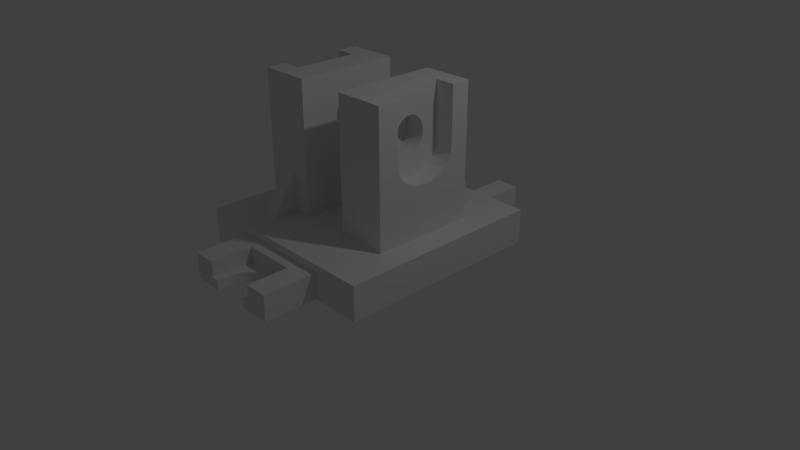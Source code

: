 # Source: 8.30.blend  (saved by Blender 2.79.0; exported with 4.5.12 LTS)
import bpy
from mathutils import Matrix  # noqa: F401  (used for matrix-valued properties, if any)

bpy.ops.wm.read_factory_settings(use_empty=True)
scene = bpy.context.scene
scene.name = 'Scene'

# ---- collections
col_collection_1 = bpy.data.collections.new('Collection 1'); scene.collection.children.link(col_collection_1)

# ---- materials (node trees are filled in below, after node groups)
mat_material = bpy.data.materials.new('Material')
mat_material.alpha_threshold = 0.0
mat_material.use_transparent_shadow = False
mat_material.roughness = 0.5
mat_material.line_color = (0.0, 0.0, 0.0, 1.0)

# ---- material node trees

# ---- world
world_world = bpy.data.worlds.new('World'); scene.world = world_world
world_world.color = (0.05088, 0.05088, 0.05088)
world_world.use_sun_shadow = False
world_world.sun_shadow_jitter_overblur = 0.0
world_world.cycles.sampling_method = 'MANUAL'

# ---- cameras
cam_camera = bpy.data.cameras.new('Camera')
cam_camera.clip_end = 100.0
cam_camera.lens = 35.0
cam_camera.sensor_width = 32.0
cam_camera.sensor_height = 18.0
cam_camera.ortho_scale = 7.314
cam_camera.dof.focus_distance = 0.0
cam_camera.dof.aperture_fstop = 128.0

# ---- lights
light_lamp = bpy.data.lights.new('Lamp', 'POINT')
light_lamp.transmission_factor = 0.0
light_lamp.cutoff_distance = 30.0
light_lamp.energy = 100.0
light_lamp.shadow_buffer_clip_start = 1.001
light_lamp.shadow_soft_size = 0.1
light_lamp.shadow_maximum_resolution = 0.006
light_lamp.use_absolute_resolution = True

# ---- meshes
me_cube = bpy.data.meshes.new('Cube')
me_cube.from_pydata([(-0.2681, 1.514, 3.576e-06), (-0.2681, 1.109, -0.4401), (-0.2681, 1.514, -0.4401), (-0.2681, 1.514, -0.25), (-0.2681, 1.109, 0.5), (0.2685, 1.109, -0.4401), (0.2685, 1.514, -0.4401), (0.25, 1.514, -0.4401), (0.1964, 1.514, -0.4401), (0.1964, 1.387, -0.4401), (0.1964, 1.387, -0.4401), (0.1964, 1.387, -0.4401), (0.196, 1.374, -0.4401), (0.1948, 1.36, -0.4401), (0.1928, 1.347, -0.4401), (0.1901, 1.333, -0.4401), (0.1865, 1.32, -0.4401), (0.1822, 1.308, -0.4401), (0.1772, 1.295, -0.4401), (0.1714, 1.283, -0.4401), (0.165, 1.272, -0.4401), (0.1579, 1.26, -0.4401), (0.1502, 1.25, -0.4401), (0.1418, 1.24, -0.4401), (0.1329, 1.231, -0.4401), (0.1235, 1.222, -0.4401), (0.1136, 1.214, -0.4401), (0.1032, 1.207, -0.4401), (0.09247, 1.2, -0.4401), (0.08136, 1.195, -0.4401), (0.06994, 1.19, -0.4401), (0.05827, 1.186, -0.4401), (0.0464, 1.183, -0.4401), (0.03436, 1.181, -0.4401), (0.02223, 1.179, -0.4401), (0.01004, 1.179, -0.4401), (0.006413, 1.179, -0.4401), (-0.005776, 1.179, -0.4401), (-0.01791, 1.181, -0.4401), (-0.02995, 1.183, -0.4401), (-0.04182, 1.186, -0.4401), (-0.05349, 1.19, -0.4401), (-0.06491, 1.195, -0.4401), (-0.07602, 1.2, -0.4401), (-0.08677, 1.207, -0.4401), (-0.09713, 1.214, -0.4401), (-0.107, 1.222, -0.4401), (-0.1165, 1.231, -0.4401), (-0.1254, 1.24, -0.4401), (-0.1337, 1.25, -0.4401), (-0.1414, 1.26, -0.4401), (-0.1485, 1.272, -0.4401), (-0.155, 1.283, -0.4401), (-0.1607, 1.295, -0.4401), (-0.1658, 1.308, -0.4401), (-0.1701, 1.32, -0.4401), (-0.1736, 1.333, -0.4401), (-0.1764, 1.347, -0.4401), (-0.1784, 1.36, -0.4401), (-0.1796, 1.374, -0.4401), (-0.18, 1.387, -0.4401), (-0.18, 1.387, -0.4401), (-0.18, 1.387, -0.4401), (-0.18, 1.514, -0.4401), (-0.25, 1.514, -0.4401), (-0.5, 1.514, -0.25), (-0.5, 1.514, 3.576e-06), (-0.4224, 1.514, -0.5), (-0.25, 1.109, 0.5), (2.842e-07, 1.109, 0.5), (0.25, 1.109, 0.5), (0.2685, 1.109, 0.5), (-0.2681, 1.514, 0.25), (-0.25, 1.514, -0.5), (0.2685, 1.514, 0.25), (0.25, 1.514, -0.5), (0.1964, 1.514, -0.5), (0.1964, 1.514, -0.75), (0.1964, 1.514, -1.0), (0.1964, 1.387, -1.0), (0.1964, 1.387, -1.0), (0.1964, 1.387, -1.0), (0.196, 1.374, -1.0), (0.1948, 1.36, -1.0), (0.1928, 1.347, -1.0), (0.1901, 1.333, -1.0), (0.1865, 1.32, -1.0), (0.1822, 1.308, -1.0), (0.1772, 1.295, -1.0), (0.1714, 1.283, -1.0), (0.165, 1.272, -1.0), (0.1579, 1.26, -1.0), (0.1502, 1.25, -1.0), (0.1418, 1.24, -1.0), (0.1329, 1.231, -1.0), (0.1235, 1.222, -1.0), (0.1136, 1.214, -1.0), (0.1032, 1.207, -1.0), (0.09247, 1.2, -1.0), (0.08136, 1.195, -1.0), (0.06994, 1.19, -1.0), (0.05827, 1.186, -1.0), (0.0464, 1.183, -1.0), (0.03436, 1.181, -1.0), (0.02223, 1.179, -1.0), (0.01004, 1.179, -1.0), (0.006413, 1.179, -1.0), (-0.005776, 1.179, -1.0), (-0.01791, 1.181, -1.0), (-0.02995, 1.183, -1.0), (-0.04182, 1.186, -1.0), (-0.05349, 1.19, -1.0), (-0.06491, 1.195, -1.0), (-0.07602, 1.2, -1.0), (-0.08677, 1.207, -1.0), (-0.09713, 1.214, -1.0), (-0.107, 1.222, -1.0), (-0.1165, 1.231, -1.0), (-0.1254, 1.24, -1.0), (-0.1337, 1.25, -1.0), (-0.1414, 1.26, -1.0), (-0.1485, 1.272, -1.0), (-0.155, 1.283, -1.0), (-0.1607, 1.295, -1.0), (-0.1658, 1.308, -1.0), (-0.1701, 1.32, -1.0), (-0.1736, 1.333, -1.0), (-0.1764, 1.347, -1.0), (-0.1784, 1.36, -1.0), (-0.1796, 1.374, -1.0), (-0.18, 1.387, -1.0), (-0.18, 1.387, -1.0), (-0.18, 1.387, -1.0), (-0.18, 1.514, -1.0), (-0.18, 1.514, -0.75), (-0.18, 1.514, -0.5), (-0.5, 1.514, 0.25), (-0.5, 1.0, -0.25), (-0.5, 1.0, 0.0), (-0.5, 1.0, 0.5), (-0.4224, 1.0, 0.5), (-0.25, 1.0, 0.5), (-0.2681, 1.514, 0.5), (-0.5, 1.514, 0.5), (2.384e-07, 1.0, 0.5), (0.25, 1.0, 0.5), (0.5, 1.0, 0.5), (0.5, 1.514, 0.5), (0.2685, 1.514, 0.5), (0.2685, 1.514, 3.576e-06), (0.5, 1.514, -0.5), (0.25, 1.514, -0.75), (0.25, 1.514, -1.0), (0.25, 1.0, -1.0), (1.788e-07, 1.0, -1.0), (-0.25, 1.0, -1.0), (-0.25, 1.514, -1.0), (2.344e-07, 1.179, -1.0), (-0.25, 1.514, -0.75), (-0.5, 1.0, 0.25), (-0.5, 1.514, -0.5), (-0.5, 1.0, -0.5), (-0.5806, 1.0, -0.25), (-0.5806, 1.0, 0.0), (-0.4224, 1.514, -0.75), (-0.4224, 1.0, 0.75), (-0.5, 1.0, 0.75), (-0.25, 1.0, 0.75), (2.384e-07, 1.0, 0.75), (0.25, 1.0, 0.75), (0.5, 1.0, 0.75), (0.5, 1.0, 0.25), (0.5, 1.514, 0.25), (0.5, 1.514, 3.576e-06), (0.2685, 1.514, -0.25), (0.5, 1.514, -0.25), (0.5, 1.514, -0.75), (0.5, 1.514, -1.0), (1.49e-07, 0.75, -1.0), (-0.25, 0.75, -1.0), (-0.4224, 1.0, -1.0), (-0.4224, 1.514, -1.0), (-0.5806, 1.0, 0.25), (-0.5, 1.514, -0.75), (-0.5, 1.0, -0.75), (-0.5806, 1.0, -0.5), (-0.75, 1.0, -0.25), (-0.75, 1.0, 0.0), (-0.5806, 1.0, 0.5), (-0.4224, 1.0, 1.0), (-0.5, 1.0, 1.0), (-0.5806, 1.0, 0.75), (-0.25, 1.0, 1.0), (2.384e-07, 1.0, 1.0), (0.25, 1.0, 1.0), (0.5, 1.0, 1.0), (0.75, 1.0, 0.75), (0.75, 1.0, 0.5), (0.75, 1.0, 0.25), (0.5, 1.0, 0.0), (0.5, 1.0, -0.25), (0.5, 1.0, -0.5), (0.5, 1.0, -0.75), (0.5, 1.0, -1.0), (0.25, 0.75, -1.0), (1.192e-07, 0.5, -1.0), (-0.25, 0.5, -1.0), (-0.4224, 0.75, -1.0), (-0.5, 1.0, -1.0), (-0.5, 1.514, -1.0), (-0.75, 1.0, 0.25), (-0.5806, 1.0, -0.75), (-0.75, 1.0, -0.5), (-1.0, 1.0, -0.25), (-1.0, 1.0, 0.0), (-0.75, 1.0, 0.5), (-0.5, 0.75, 1.0), (-0.4224, 0.75, 1.0), (-0.5806, 1.0, 1.0), (-0.75, 1.0, 0.75), (-0.25, 0.75, 1.0), (1.416e-07, 0.75, 1.0), (0.25, 0.75, 1.0), (0.5, 0.75, 1.0), (0.75, 1.0, 1.0), (1.0, 1.0, 0.75), (1.0, 1.0, 0.5), (1.0, 1.0, 0.25), (0.75, 1.0, 0.0), (0.75, 1.0, -0.25), (0.75, 1.0, -0.5), (0.75, 1.0, -0.75), (0.75, 1.0, -1.0), (0.5, 0.75, -1.0), (0.25, 0.5, -1.0), (8.941e-08, 0.25, -1.0), (-0.25, 0.25, -1.0), (-0.4224, 0.5, -1.0), (-0.5, 0.75, -1.0), (-1.0, 1.0, 0.25), (-0.5806, 1.0, -1.0), (-0.75, 1.0, -0.75), (-1.0, 1.0, -0.5), (-1.0, 0.75, -0.25), (-1.0, 0.75, 0.0), (-1.0, 1.0, 0.5), (-0.5806, 0.75, 1.0), (-0.5, 0.5, 1.0), (-0.4224, 0.5, 1.0), (-0.75, 1.0, 1.0), (-1.0, 1.0, 0.75), (-0.25, 0.5, 1.0), (4.47e-08, 0.5, 1.0), (0.25, 0.5, 1.0), (0.75, 0.75, 1.0), (0.5, 0.5, 1.0), (1.0, 1.0, 1.0), (1.0, 0.75, 0.75), (1.0, 0.75, 0.5), (1.0, 0.75, 0.25), (1.0, 1.0, 0.0), (1.0, 1.0, -0.25), (1.0, 1.0, -0.5), (1.0, 1.0, -0.75), (1.0, 1.0, -1.0), (0.75, 0.75, -1.0), (0.5, 0.5, -1.0), (0.25, 0.25, -1.0), (5.96e-08, 1.192e-07, -1.0), (-0.25, 1.639e-07, -1.0), (-0.4224, 0.25, -1.0), (-0.5, 0.5, -1.0), (-0.5806, 0.75, -1.0), (-1.0, 0.75, 0.25), (-0.75, 1.0, -1.0), (-1.0, 1.0, -0.75), (-1.0, 0.75, -0.5), (-1.0, 0.5, -0.25), (-1.0, 0.5, 0.0), (-1.0, 0.75, 0.5), (-0.75, 0.75, 1.0), (-0.5806, 0.5, 1.0), (-0.5, 0.5, 3.408), (-0.4224, 0.5, 3.408), (-1.0, 1.0, 1.0), (-1.0, 0.75, 0.75), (-0.25, 0.5, 3.408), (-0.25, 0.25, 1.0), (-5.215e-08, 0.25, 1.0), (0.25, 0.25, 1.0), (1.0, 0.75, 1.0), (0.75, 0.5, 1.0), (0.5, 0.25, 1.0), (1.0, 0.5, 0.75), (1.0, 0.5, 0.5), (1.0, 0.75, 0.0), (1.0, 0.5, 0.25), (1.0, 0.75, -0.25), (1.0, 0.75, -0.5), (1.0, 0.75, -0.75), (1.0, 0.75, -1.0), (0.75, 0.5, -1.0), (0.5, 0.25, -1.0), (0.25, 7.451e-08, -1.0), (4.47e-08, -0.25, -1.0), (-0.25, -0.25, -1.0), (-0.4224, 1.947e-07, -1.0), (-0.5, 0.25, -1.0), (-0.5806, 0.5, -1.0), (-0.75, 0.75, -1.0), (-1.0, 0.5, 0.25), (-1.0, 1.0, -1.0), (-1.0, 0.75, -0.75), (-1.0, 0.5, -0.5), (-1.0, 0.25, -0.25), (-1.0, 0.25, 0.0), (-1.0, 0.5, 0.5), (-1.0, 0.75, 1.0), (-0.75, 0.5, 1.0), (-0.5806, 0.5, 3.408), (-0.5, 0.5, 8.752), (-0.4224, 0.5, 8.752), (-1.0, 0.5, 0.75), (-0.25, 0.25, 3.408), (-0.25, 0.5, 8.752), (-0.25, -8.941e-08, 1.0), (-1.49e-07, -1.788e-07, 1.0), (0.25, -2.682e-07, 1.0), (1.0, 0.5, 1.0), (0.75, 0.25, 1.0), (0.5, -3.576e-07, 1.0), (1.0, 0.25, 0.75), (1.0, 0.25, 0.5), (1.0, 0.5, 0.0), (1.0, 0.25, 0.25), (1.0, 0.5, -0.25), (1.0, 0.5, -0.5), (1.0, 0.5, -0.75), (1.0, 0.5, -1.0), (0.75, 0.25, -1.0), (0.5, 2.98e-08, -1.0), (0.25, -0.25, -1.0), (2.98e-08, -0.5, -1.0), (-0.25, -0.5, -1.0), (-0.4224, -0.25, -1.0), (-0.5, 2.086e-07, -1.0), (-0.5806, 0.25, -1.0), (-0.75, 0.5, -1.0), (-1.0, 0.75, -1.0), (-1.0, 0.25, 0.25), (-1.0, 0.5, -0.75), (-1.0, 0.25, -0.5), (-1.0, 2.533e-07, -0.25), (-1.0, 2.384e-07, 0.0), (-1.0, 0.25, 0.5), (-1.0, 0.5, 1.0), (-0.75, 0.5, 3.408), (-0.5806, 0.5, 8.752), (-0.5, 0.25, 8.752), (-0.4224, 0.25, 8.752), (-1.0, 0.25, 0.75), (-0.25, -8.941e-08, 3.408), (-0.25, 0.25, 8.752), (-0.25, -0.25, 1.0), (-2.459e-07, -0.25, 1.0), (0.25, -0.25, 1.0), (1.0, 0.25, 1.0), (0.75, -4.47e-07, 1.0), (0.5, -0.25, 1.0), (1.0, -4.768e-07, 0.75), (1.0, -4.172e-07, 0.5), (1.0, 0.25, 0.0), (1.0, -3.576e-07, 0.25), (1.0, 0.25, -0.25), (1.0, 0.25, -0.5), (1.0, 0.25, -0.75), (1.0, 0.25, -1.0), (0.75, -1.49e-08, -1.0), (0.5, -0.25, -1.0), (0.25, -0.5, -1.0), (1.49e-08, -0.75, -1.0), (-0.25, -0.75, -1.0), (-0.4224, -0.5, -1.0), (-0.5, -0.25, -1.0), (-0.5806, 2.23e-07, -1.0), (-0.75, 0.25, -1.0), (-1.0, 0.5, -1.0), (-1.0, 2.235e-07, 0.25), (-1.0, 0.25, -0.75), (-1.0, 2.682e-07, -0.5), (-1.0, -0.25, -0.25), (-1.0, -0.25, 0.0), (-1.0, 2.086e-07, 0.5), (-1.0, 0.25, 1.0), (-0.75, 0.25, 1.0), (-0.75, 0.25, 3.408), (-0.75, 0.5, 8.752), (-0.5806, 0.3022, 8.752), (-0.5514, 0.3022, 8.752), (-0.5514, 0.25, 8.752), (-0.5, 0.0, 8.752), (-0.4224, -2.776e-08, 8.752), (-1.0, 1.937e-07, 0.75), (-0.25, -0.25, 3.408), (-0.25, -8.941e-08, 8.752), (-0.25, -8.941e-08, 7.086), (-0.25, 0.01014, 7.079), (-0.25, 0.03305, 7.033), (-0.25, 0.05416, 6.958), (-0.25, 0.07267, 6.857), (-0.25, 0.08786, 6.734), (-0.25, 0.09914, 6.594), (-0.25, 0.1061, 6.441), (-0.25, 0.1084, 6.283), (-0.25, 0.1061, 6.125), (-0.25, 0.09914, 5.972), (-0.25, 0.08786, 5.832), (-0.25, 0.07267, 5.709), (-0.25, 0.05416, 5.608), (-0.25, 0.03305, 5.533), (-0.25, 0.01014, 5.487), (-0.25, -8.941e-08, 5.481), (-0.25, -0.5, 1.0), (-3.427e-07, -0.5, 1.0), (0.25, -0.5, 1.0), (1.0, -5.364e-07, 1.0), (0.75, -0.25, 1.0), (0.5, -0.5, 1.0), (1.0, -0.25, 0.75), (1.0, -0.25, 0.5), (1.0, -2.98e-07, 0.0), (1.0, -0.25, 0.25), (1.0, -2.384e-07, -0.25), (1.0, -1.788e-07, -0.5), (1.0, -1.192e-07, -0.75), (1.0, -5.96e-08, -1.0), (0.75, -0.25, -1.0), (0.5, -0.5, -1.0), (0.25, -0.75, -1.0), (0.0, -1.0, -1.0), (-0.25, -1.0, -1.0), (-0.4224, -0.75, -1.0), (-0.5, -0.5, -1.0), (-0.5806, -0.25, -1.0), (-0.75, 2.533e-07, -1.0), (-1.0, 0.25, -1.0), (-1.0, -0.25, 0.25), (-1.0, 2.831e-07, -0.75), (-1.0, -0.25, -0.5), (-1.0, -0.5, -0.25), (-1.0, -0.5, 0.0), (-1.0, -0.25, 0.5), (-1.0, 1.788e-07, 1.0), (-0.75, 8.941e-08, 1.0), (-0.75, 8.941e-08, 3.408), (-0.75, 0.25, 4.558), (-0.75, 0.2599, 4.62), (-0.75, 0.2896, 4.962), (-0.75, 0.2999, 5.33), (-0.75, 0.2999, 5.33), (-0.75, 0.2999, 5.33), (-0.75, 0.3022, 8.752), (-0.5514, 0.2999, 5.33), (-0.5514, -0.3164, 8.752), (-0.5514, -0.25, 8.752), (-0.5514, 1.837e-08, 8.752), (-0.5514, 0.03835, 5.338), (-0.5514, 0.04472, 5.351), (-0.5514, 0.07093, 5.444), (-0.5514, 0.0939, 5.57), (-0.5514, 0.1128, 5.722), (-0.5514, 0.1268, 5.896), (-0.5514, 0.1354, 6.085), (-0.5514, 0.1383, 6.282), (-0.5514, 0.1354, 6.478), (-0.5514, 0.1268, 6.667), (-0.5514, 0.1128, 6.841), (-0.5514, 0.0939, 6.994), (-0.5514, 0.07093, 7.119), (-0.5514, 0.04472, 7.212), (-0.5514, 0.01628, 7.27), (-0.5514, -0.01329, 7.289), (-0.5514, -0.04286, 7.27), (-0.5514, -0.0713, 7.212), (-0.5514, -0.09751, 7.119), (-0.5514, -0.1205, 6.994), (-0.5514, -0.1393, 6.841), (-0.5514, -0.1533, 6.667), (-0.5514, -0.162, 6.478), (-0.5514, -0.1649, 6.282), (-0.5514, -0.162, 6.085), (-0.5514, -0.1533, 5.896), (-0.5514, -0.1393, 5.722), (-0.5514, -0.1205, 5.57), (-0.5514, -0.09751, 5.444), (-0.5514, -0.0713, 5.351), (-0.5514, -0.06649, 5.342), (-0.5514, -0.3187, 5.349), (-0.5, -0.25, 8.752), (-0.4224, -0.25, 8.752), (-1.0, -0.25, 0.75), (-0.25, -0.5, 3.408), (-0.25, -0.01369, 5.472), (-0.25, -0.03752, 5.487), (-0.25, -0.06043, 5.533), (-0.25, -0.08154, 5.608), (-0.25, -0.1, 5.709), (-0.25, -0.1152, 5.832), (-0.25, -0.1265, 5.973), (-0.25, -0.1335, 6.125), (-0.25, -0.1358, 6.283), (-0.25, -0.1335, 6.441), (-0.25, -0.1265, 6.594), (-0.25, -0.1152, 6.734), (-0.25, -0.1, 6.857), (-0.25, -0.08154, 6.958), (-0.25, -0.06043, 7.033), (-0.25, -0.03752, 7.079), (-0.25, -0.01369, 7.095), (-0.25, -0.25, 8.752), (-0.25, -0.75, 1.0), (-4.396e-07, -0.75, 1.0), (0.25, -0.75, 1.0), (1.0, -0.25, 1.0), (0.75, -0.5, 1.0), (0.5, -0.75, 1.0), (1.0, -0.5, 0.75), (1.0, -0.5, 0.5), (1.0, -0.25, 0.0), (1.0, -0.5, 0.25), (1.0, -0.25, -0.25), (1.0, -0.25, -0.5), (1.0, -0.25, -0.75), (1.0, -0.25, -1.0), (0.75, -0.5, -1.0), (0.5, -0.75, -1.0), (0.25, -1.0, -1.0), (-7.451e-08, -1.0, -0.75), (-0.25, -1.0, -0.75), (-0.4224, -1.0, -1.0), (-0.5, -0.75, -1.0), (-0.5806, -0.5, -1.0), (-0.75, -0.25, -1.0), (-1.0, 2.98e-07, -1.0), (-1.0, -0.5, 0.25), (-1.0, -0.25, -0.75), (-1.0, -0.5, -0.5), (-1.0, -0.75, -0.25), (-1.0, -0.75, 0.0), (-1.0, -0.5, 0.5), (-1.0, -0.25, 1.0), (-0.75, -0.25, 1.0), (-0.75, -0.25, 3.408), (-0.75, 0.1519, 4.103), (-0.75, 0.213, 4.327), (-0.5514, 0.2599, 4.62), (-0.5514, 0.2896, 4.962), (-0.5514, 0.2999, 5.33), (-0.75, -0.3187, 5.349), (-0.75, -0.3164, 8.752), (-0.5806, -0.3164, 8.752), (-0.5806, -0.5, 8.752), (-0.5, -0.5, 8.752), (-0.5514, -0.04286, 5.294), (-0.5514, -0.01329, 5.275), (-0.5514, 0.01628, 5.294), (-0.5514, 0.213, 4.327), (-0.5514, 0.1519, 4.103), (-0.5514, 0.08084, 3.963), (-0.5514, 0.004656, 3.916), (-0.5514, -0.0255, 3.917), (-0.5514, -0.1016, 3.968), (-0.5514, -0.1725, 4.112), (-0.5514, -0.2333, 4.34), (-0.5514, -0.2798, 4.637), (-0.5514, -0.309, 4.981), (-0.5514, -0.3187, 5.349), (-0.3481, 0.04257, 5.358), (-0.3478, 0.06878, 5.451), (-0.3476, 0.09175, 5.576), (-0.3475, 0.1106, 5.729), (-0.3475, 0.1246, 5.903), (-0.3476, 0.1332, 6.092), (-0.3477, 0.1361, 6.289), (-0.348, 0.1332, 6.485), (-0.3483, 0.1246, 6.674), (-0.3486, 0.1106, 6.848), (-0.3491, 0.09176, 7.001), (-0.3495, 0.06879, 7.126), (-0.3499, 0.04259, 7.219), (-0.3504, 0.01416, 7.276), (-0.3508, -0.01541, 7.296), (-0.3512, -0.04498, 7.276), (-0.3515, -0.07341, 7.219), (-0.3518, -0.09962, 7.126), (-0.352, -0.1226, 7.001), (-0.3521, -0.1414, 6.848), (-0.3521, -0.1554, 6.674), (-0.352, -0.1641, 6.485), (-0.3519, -0.167, 6.289), (-0.3517, -0.1641, 6.092), (-0.3514, -0.1555, 5.903), (-0.351, -0.1414, 5.729), (-0.3506, -0.1226, 5.576), (-0.3501, -0.09963, 5.451), (-0.3497, -0.07343, 5.358), (-0.4224, -0.5, 8.752), (-1.0, -0.5, 0.75), (-0.4224, -0.5, 1.0), (-0.4224, -0.5, 3.408), (-0.25, -0.5, 8.752), (-0.4224, -0.75, 1.0), (-0.25, -1.0, 1.0), (-5.364e-07, -1.0, 1.0), (0.25, -1.0, 1.0), (1.0, -0.5, 1.0), (0.75, -0.75, 1.0), (0.5, -1.0, 1.0), (1.0, -0.75, 0.75), (1.0, -0.75, 0.5), (1.0, -0.5, 0.0), (1.0, -0.75, 0.25), (1.0, -0.5, -0.25), (1.0, -0.5, -0.5), (1.0, -0.5, -0.75), (1.0, -0.5, -1.0), (0.75, -0.75, -1.0), (0.5, -1.0, -1.0), (0.25, -1.0, -0.75), (-1.49e-07, -1.0, -0.5), (-0.25, -1.0, -0.5), (-0.4224, -1.0, -0.75), (-0.5, -1.0, -1.0), (-0.5806, -0.75, -1.0), (-0.75, -0.5, -1.0), (-1.0, -0.25, -1.0), (-1.0, -0.75, 0.25), (-1.0, -0.5, -0.75), (-1.0, -0.75, -0.5), (-1.0, -1.0, -0.25), (-1.0, -1.0, 0.0), (-1.0, -0.75, 0.5), (-1.0, -0.5, 1.0), (-0.75, -0.5, 1.0), (-0.75, -0.5, 3.408), (-0.75, -0.1016, 3.968), (-0.75, 0.08084, 3.963), (-0.75, -0.5, 8.752), (-0.75, -0.3187, 5.349), (-0.75, -0.3187, 5.349), (-0.75, -0.309, 4.981), (-0.75, -0.2798, 4.637), (-0.75, -0.25, 4.447), (-0.5806, -0.5, 3.408), (-0.5, -0.5, 3.408), (-0.3492, -0.045, 5.301), (-0.3488, -0.01543, 5.281), (-0.3484, 0.01414, 5.301), (-0.75, 0.004656, 3.916), (-0.75, -0.0255, 3.917), (-0.75, -0.1725, 4.112), (-0.75, -0.2333, 4.34), (-1.0, -0.75, 0.75), (-0.4224, -0.75, 1.025), (-0.4224, -1.0, 1.0), (-4.768e-07, -1.0, 0.75), (-0.25, -1.0, 0.75), (0.25, -1.0, 0.75), (1.0, -0.75, 1.0), (0.75, -1.0, 1.0), (0.5, -1.0, 0.75), (1.0, -1.0, 0.75), (1.0, -1.0, 0.5), (1.0, -0.75, 0.0), (1.0, -1.0, 0.25), (1.0, -0.75, -0.25), (1.0, -0.75, -0.5), (1.0, -0.75, -0.75), (1.0, -0.75, -1.0), (0.75, -1.0, -1.0), (0.5, -1.0, -0.75), (0.25, -1.0, -0.5), (-2.235e-07, -1.0, -0.25), (-0.25, -1.0, -0.25), (-0.4224, -1.0, -0.5), (-0.5, -1.0, -0.75), (-0.5806, -1.0, -1.0), (-0.75, -0.75, -1.0), (-1.0, -0.5, -1.0), (-1.0, -1.0, 0.25), (-1.0, -0.75, -0.75), (-1.0, -1.0, -0.5), (-0.75, -1.0, -0.25), (-0.75, -1.0, 0.0), (-1.0, -1.0, 0.5), (-1.0, -0.75, 1.0), (-0.75, -0.75, 1.0), (-0.5806, -0.5, 1.0), (-0.5806, -0.75, 1.025), (-0.5, -0.75, 1.025), (-0.3481, 0.05939, 5.628), (-0.348, 0.0737, 5.706), (-0.3479, 0.08889, 5.829), (-0.3479, 0.1002, 5.969), (-0.348, 0.1071, 6.121), (-0.3481, 0.1095, 6.28), (-0.3482, 0.1077, 6.402), (-0.3515, -0.1339, 6.338), (-0.3514, -0.1347, 6.28), (-0.3513, -0.1324, 6.121), (-0.3512, -0.1298, 6.065), (-1.0, -1.0, 0.75), (-0.5, -0.75, 1.0), (-0.5, -1.0, 1.0), (-0.4224, -1.0, 0.75), (-4.172e-07, -1.0, 0.5), (-0.25, -1.0, 0.5), (0.25, -1.0, 0.5), (1.0, -1.0, 1.0), (0.75, -1.0, 0.75), (0.5, -1.0, 0.5), (0.75, -1.0, 0.5), (1.0, -1.0, 0.0), (0.75, -1.0, 0.25), (1.0, -1.0, -0.25), (1.0, -1.0, -0.5), (1.0, -1.0, -0.75), (1.0, -1.0, -1.0), (0.75, -1.0, -0.75), (0.5, -1.0, -0.5), (0.25, -1.0, -0.25), (-2.98e-07, -1.0, 0.0), (-0.25, -1.0, 0.0), (-0.4224, -1.0, -0.25), (-0.5, -1.0, -0.5), (-0.5806, -1.0, -0.75), (-0.75, -1.0, -1.0), (-1.0, -0.75, -1.0), (-0.75, -1.0, 0.25), (-1.0, -1.0, -0.75), (-0.75, -1.0, -0.5), (-0.5806, -1.0, -0.25), (-0.5806, -1.0, 0.0), (-0.75, -1.0, 0.5), (-0.5806, -0.75, 1.0), (-1.0, -1.0, 1.0), (-0.75, -1.0, 1.0), (-0.75, 8.941e-08, 3.917), (-0.3483, 0.1071, 6.438), (-0.3485, 0.1002, 6.59), (-0.3488, 0.09172, 6.695), (-0.3485, 0.02388, 5.509), (-0.3484, 0.03409, 5.53), (-0.3482, 0.0552, 5.605), (-0.3488, 0.0889, 6.73), (-0.3492, 0.07372, 6.853), (-0.3495, 0.05521, 6.954), (-0.3499, 0.0341, 7.029), (-0.3502, 0.0112, 7.076), (-0.3506, -0.01263, 7.091), (-0.3509, -0.03645, 7.076), (-0.3511, -0.05936, 7.029), (-0.3514, -0.08047, 6.954), (-0.3515, -0.09898, 6.853), (-0.3515, -0.1028, 6.823), (-0.351, -0.1255, 5.969), (-0.3507, -0.1142, 5.829), (-0.3504, -0.09899, 5.706), (-0.35, -0.08049, 5.605), (-0.3497, -0.05937, 5.53), (-0.3493, -0.03647, 5.484), (-0.349, -0.01264, 5.468), (-0.3487, 0.01118, 5.484), (-0.3516, -0.1192, 6.668), (-0.3516, -0.1254, 6.59), (-0.3516, -0.1324, 6.438), (-0.75, -1.0, 0.75), (-0.5806, -1.0, 1.0), (-0.5, -1.0, 0.75), (-0.4224, -1.0, 0.5), (-3.576e-07, -1.0, 0.25), (-0.25, -1.0, 0.25), (0.25, -1.0, 0.25), (0.5, -1.0, 0.25), (0.75, -1.0, 0.0), (0.75, -1.0, -0.25), (0.75, -1.0, -0.5), (0.5, -1.0, -0.25), (0.25, -1.0, 0.0), (-0.4224, -1.0, 0.0), (-0.5, -1.0, -0.25), (-0.5806, -1.0, -0.5), (-0.75, -1.0, -0.75), (-1.0, -1.0, -1.0), (-0.5806, -1.0, 0.25), (-0.5, -1.0, 0.0), (-0.5806, -1.0, 0.5), (-0.3516, -0.1142, 6.73), (-0.5806, -1.0, 0.75), (-0.5, -1.0, 0.5), (-0.4224, -1.0, 0.25), (0.5, -1.0, 0.0), (-0.5, -1.0, 0.25), (0.2646, -1.508, -0.25), (0.2662, -1.113, -0.4401), (0.2646, -1.508, -0.4401), (0.4965, -1.508, -0.25), (0.2662, -1.113, 0.5), (-0.2703, -1.111, -0.4401), (-0.272, -1.506, -0.4401), (-0.2535, -1.506, -0.4401), (-0.1999, -1.506, -0.4401), (-0.1993, -1.379, -0.4401), (-0.1993, -1.379, -0.4401), (-0.1993, -1.379, -0.4401), (-0.1989, -1.365, -0.4401), (-0.1976, -1.352, -0.4401), (-0.1956, -1.338, -0.4401), (-0.1928, -1.325, -0.4401), (-0.1892, -1.312, -0.4401), (-0.1848, -1.299, -0.4401), (-0.1797, -1.287, -0.4401), (-0.1739, -1.275, -0.4401), (-0.1674, -1.263, -0.4401), (-0.1603, -1.252, -0.4401), (-0.1525, -1.242, -0.4401), (-0.1441, -1.232, -0.4401), (-0.1352, -1.222, -0.4401), (-0.1257, -1.214, -0.4401), (-0.1158, -1.206, -0.4401), (-0.1054, -1.199, -0.4401), (-0.09458, -1.192, -0.4401), (-0.08345, -1.187, -0.4401), (-0.07201, -1.182, -0.4401), (-0.06032, -1.178, -0.4401), (-0.04843, -1.175, -0.4401), (-0.03639, -1.173, -0.4401), (-0.02425, -1.171, -0.4401), (-0.01206, -1.171, -0.4401), (-0.008431, -1.171, -0.4401), (0.003756, -1.172, -0.4401), (0.01589, -1.173, -0.4401), (0.02791, -1.175, -0.4401), (0.03977, -1.178, -0.4401), (0.05143, -1.182, -0.4401), (0.06282, -1.187, -0.4401), (0.0739, -1.193, -0.4401), (0.08463, -1.199, -0.4401), (0.09495, -1.206, -0.4401), (0.1048, -1.214, -0.4401), (0.1142, -1.223, -0.4401), (0.1231, -1.233, -0.4401), (0.1314, -1.242, -0.4401), (0.1391, -1.253, -0.4401), (0.1461, -1.264, -0.4401), (0.1525, -1.276, -0.4401), (0.1582, -1.288, -0.4401), (0.1632, -1.3, -0.4401), (0.1674, -1.313, -0.4401), (0.1709, -1.326, -0.4401), (0.1736, -1.339, -0.4401), (0.1755, -1.353, -0.4401), (0.1767, -1.366, -0.4401), (0.177, -1.38, -0.4401), (0.177, -1.38, -0.4401), (0.177, -1.38, -0.4401), (0.1764, -1.507, -0.4401), (0.2465, -1.507, -0.4401), (0.4965, -1.508, -0.5), (0.2646, -1.508, 3.457e-06), (0.4965, -1.508, 3.457e-06), (0.2646, -1.508, 0.5), (0.2481, -1.113, 0.5), (0.2465, -1.507, -0.5), (-0.001879, -1.112, 0.5), (-0.272, -1.506, 0.25), (-0.2535, -1.506, -0.5), (-0.1999, -1.506, -0.5), (-0.1993, -1.379, -1.0), (-0.1993, -1.379, -1.0), (-0.1993, -1.379, -1.0), (-0.1989, -1.365, -1.0), (-0.1976, -1.352, -1.0), (-0.1956, -1.338, -1.0), (-0.1928, -1.325, -1.0), (-0.1892, -1.312, -1.0), (-0.1848, -1.299, -1.0), (-0.1797, -1.287, -1.0), (-0.1739, -1.275, -1.0), (-0.1674, -1.263, -1.0), (-0.1603, -1.252, -1.0), (-0.1525, -1.242, -1.0), (-0.1441, -1.232, -1.0), (-0.1352, -1.222, -1.0), (-0.1257, -1.214, -1.0), (-0.1158, -1.206, -1.0), (-0.1054, -1.199, -1.0), (-0.09458, -1.192, -1.0), (-0.08345, -1.187, -1.0), (-0.07201, -1.182, -1.0), (-0.06032, -1.178, -1.0), (-0.04843, -1.175, -1.0), (-0.03639, -1.173, -1.0), (-0.02425, -1.171, -1.0), (-0.01206, -1.171, -1.0), (-0.008431, -1.171, -1.0), (0.003756, -1.172, -1.0), (0.01589, -1.173, -1.0), (0.02791, -1.175, -1.0), (0.03977, -1.178, -1.0), (0.05143, -1.182, -1.0), (0.06282, -1.187, -1.0), (0.0739, -1.193, -1.0), (0.08463, -1.199, -1.0), (0.09495, -1.206, -1.0), (0.1048, -1.214, -1.0), (0.1142, -1.223, -1.0), (0.1231, -1.233, -1.0), (0.1314, -1.242, -1.0), (0.1391, -1.253, -1.0), (0.1461, -1.264, -1.0), (0.1525, -1.276, -1.0), (0.1582, -1.288, -1.0), (0.1632, -1.3, -1.0), (0.1674, -1.313, -1.0), (0.1709, -1.326, -1.0), (0.1736, -1.339, -1.0), (0.1755, -1.353, -1.0), (0.1767, -1.366, -1.0), (0.177, -1.38, -1.0), (0.177, -1.38, -1.0), (0.177, -1.38, -1.0), (0.1764, -1.507, -0.5), (0.4988, -0.9938, -0.5), (0.4988, -0.9938, -0.25), (0.2646, -1.508, 0.25), (0.4965, -1.508, 0.25), (0.4988, -0.9938, -1.192e-07), (0.4965, -1.508, 0.5), (0.2488, -0.993, 0.5), (-0.2519, -1.111, 0.5), (-0.272, -1.506, 3.457e-06), (-0.2703, -1.111, 0.5), (-0.5035, -1.505, -0.5), (-0.1999, -1.506, -0.75), (-0.2535, -1.506, -0.75), (-0.1999, -1.506, -1.0), (-0.2535, -1.506, -1.0), (-0.2512, -0.9913, -1.0), (-0.001223, -0.9921, -1.0), (0.2488, -0.993, -1.0), (0.2465, -1.507, -1.0), (0.1764, -1.507, -1.0), (0.1764, -1.507, -0.75), (0.2465, -1.507, -0.75), (0.4965, -1.508, -0.75), (0.4988, -0.9938, -0.75), (0.4988, -0.9938, 0.25), (0.4988, -0.9938, 0.5), (-0.001223, -0.9921, 0.5), (-0.2512, -0.9913, 0.5), (-0.5035, -1.505, 0.25), (-0.5035, -1.505, 3.457e-06), (-0.272, -1.506, -0.25), (-0.272, -1.506, 0.5), (-0.5035, -1.505, -0.25), (-0.5035, -1.505, -0.75), (-0.002019, -1.171, -1.0), (0.4965, -1.508, -1.0), (0.4988, -0.9938, -1.0), (-0.5035, -1.505, 0.5), (-0.5012, -0.9904, 0.25), (-0.5012, -0.9904, -1.192e-07), (-0.5012, -0.9904, -0.25), (-0.5012, -0.9904, -0.5), (-0.5012, -0.9904, -0.75), (-0.5035, -1.505, -1.0), (-0.5012, -0.9904, -1.0), (-0.5012, -0.9904, 0.5), (0.4953, -0.5004, 1.0), (0.4177, -0.5004, 1.0), (0.2453, -0.5002, 1.0), (0.5759, -0.5005, 1.0), (0.4953, -0.5004, 3.408), (0.4177, -0.5004, 3.408), (0.2453, -0.5002, 3.408), (0.2456, -0.2502, 1.0), (0.7453, -0.5006, 1.0), (0.5759, -0.5005, 3.408), (0.4953, -0.5004, 8.752), (0.4177, -0.5004, 8.752), (0.2456, -0.2502, 3.408), (0.2453, -0.5002, 8.752), (0.2459, -0.000214, 1.0), (0.7453, -0.5006, 3.408), (0.5759, -0.5005, 8.752), (0.4956, -0.2504, 8.752), (0.418, -0.2504, 8.752), (0.2459, -0.000214, 3.408), (0.2456, -0.2502, 8.752), (0.2462, 0.2498, 1.0), (0.7456, -0.2506, 1.0), (0.7456, -0.2506, 3.408), (0.7453, -0.5006, 8.752), (0.5762, -0.3027, 8.752), (0.5469, -0.3027, 8.752), (0.547, -0.2505, 8.752), (0.4959, -0.0004273, 8.752), (0.4183, -0.0003611, 8.752), (0.2462, 0.2498, 3.408), (0.2459, -0.000214, 8.752), (0.2459, -0.000214, 7.086), (0.2459, -0.01035, 7.079), (0.2459, -0.03326, 7.033), (0.2458, -0.05438, 6.958), (0.2458, -0.07288, 6.857), (0.2458, -0.08807, 6.734), (0.2458, -0.09936, 6.594), (0.2458, -0.1063, 6.441), (0.2458, -0.1087, 6.283), (0.2458, -0.1063, 6.125), (0.2458, -0.09936, 5.972), (0.2458, -0.08807, 5.832), (0.2458, -0.07288, 5.709), (0.2458, -0.05437, 5.608), (0.2459, -0.03326, 5.533), (0.2459, -0.01035, 5.487), (0.2459, -0.000214, 5.481), (0.2464, 0.4998, 1.0), (0.7459, -0.0006407, 1.0), (0.7459, -0.0006407, 3.408), (0.7456, -0.2506, 4.558), (0.7456, -0.2606, 4.62), (0.7456, -0.2902, 4.962), (0.7456, -0.3005, 5.33), (0.7456, -0.3005, 5.33), (0.7456, -0.3005, 5.33), (0.7456, -0.3029, 8.752), (0.5469, -0.3003, 5.33), (0.5476, 0.3159, 8.752), (0.5475, 0.2495, 8.752), (0.5473, -0.0004712, 8.752), (0.5472, -0.03882, 5.338), (0.5472, -0.04519, 5.351), (0.5472, -0.0714, 5.444), (0.5472, -0.09437, 5.57), (0.5471, -0.1132, 5.722), (0.5471, -0.1272, 5.896), (0.5471, -0.1359, 6.085), (0.5471, -0.1388, 6.282), (0.5471, -0.1359, 6.478), (0.5471, -0.1272, 6.667), (0.5471, -0.1132, 6.841), (0.5472, -0.09437, 6.994), (0.5472, -0.0714, 7.119), (0.5472, -0.04519, 7.212), (0.5472, -0.01676, 7.27), (0.5473, 0.01282, 7.289), (0.5473, 0.04239, 7.27), (0.5473, 0.07083, 7.212), (0.5474, 0.09704, 7.119), (0.5474, 0.12, 6.994), (0.5474, 0.1389, 6.841), (0.5474, 0.1529, 6.667), (0.5474, 0.1615, 6.478), (0.5474, 0.1644, 6.282), (0.5474, 0.1615, 6.085), (0.5474, 0.1529, 5.896), (0.5474, 0.1389, 5.722), (0.5474, 0.12, 5.57), (0.5474, 0.09704, 5.444), (0.5473, 0.07083, 5.351), (0.5473, 0.06602, 5.342), (0.5476, 0.3183, 5.349), (0.4962, 0.2496, 8.752), (0.4185, 0.2496, 8.752), (0.2464, 0.4998, 3.408), (0.2459, 0.01348, 5.472), (0.2459, 0.0373, 5.487), (0.246, 0.06021, 5.533), (0.246, 0.08133, 5.608), (0.246, 0.09984, 5.709), (0.246, 0.115, 5.832), (0.246, 0.1263, 5.973), (0.246, 0.1333, 6.125), (0.246, 0.1356, 6.283), (0.246, 0.1333, 6.441), (0.246, 0.1263, 6.594), (0.246, 0.115, 6.734), (0.246, 0.09984, 6.857), (0.246, 0.08133, 6.958), (0.246, 0.06021, 7.033), (0.2459, 0.0373, 7.079), (0.2459, 0.01348, 7.095), (0.2462, 0.2498, 8.752), (0.7462, 0.2494, 1.0), (0.7462, 0.2494, 3.408), (0.7457, -0.1525, 4.103), (0.7457, -0.2136, 4.327), (0.547, -0.2604, 4.62), (0.5469, -0.29, 4.962), (0.5469, -0.3003, 5.33), (0.7462, 0.3181, 5.349), (0.7462, 0.3157, 8.752), (0.5768, 0.3159, 8.752), (0.577, 0.4995, 8.752), (0.4964, 0.4996, 8.752), (0.5473, 0.04239, 5.294), (0.5473, 0.01282, 5.275), (0.5472, -0.01675, 5.294), (0.547, -0.2135, 4.327), (0.5471, -0.1524, 4.103), (0.5472, -0.08131, 3.963), (0.5473, -0.005127, 3.916), (0.5473, 0.02503, 3.917), (0.5474, 0.1011, 3.968), (0.5475, 0.172, 4.112), (0.5475, 0.2328, 4.34), (0.5476, 0.2793, 4.637), (0.5476, 0.3085, 4.981), (0.5476, 0.3183, 5.349), (0.344, -0.04287, 5.358), (0.3437, -0.06907, 5.451), (0.3434, -0.09204, 5.576), (0.3433, -0.1109, 5.729), (0.3433, -0.1249, 5.903), (0.3433, -0.1335, 6.092), (0.3435, -0.1364, 6.289), (0.3437, -0.1335, 6.485), (0.344, -0.1249, 6.674), (0.3444, -0.1109, 6.848), (0.3448, -0.09206, 7.001), (0.3453, -0.06909, 7.126), (0.3458, -0.04289, 7.219), (0.3463, -0.01446, 7.276), (0.3467, 0.01511, 7.296), (0.3471, 0.04468, 7.276), (0.3475, 0.07311, 7.219), (0.3478, 0.09931, 7.126), (0.348, 0.1223, 7.001), (0.3481, 0.1411, 6.848), (0.3482, 0.1551, 6.674), (0.3481, 0.1638, 6.485), (0.348, 0.1667, 6.289), (0.3477, 0.1638, 6.092), (0.3474, 0.1552, 5.903), (0.347, 0.1411, 5.729), (0.3466, 0.1223, 5.576), (0.3461, 0.09933, 5.451), (0.3457, 0.07313, 5.358), (0.4188, 0.4996, 8.752), (0.4188, 0.4996, 1.0), (0.4188, 0.4996, 3.408), (0.2464, 0.4998, 8.752), (0.4191, 0.7496, 1.0), (0.7464, 0.4994, 1.0), (0.7464, 0.4994, 3.408), (0.746, 0.101, 3.968), (0.7458, -0.08148, 3.963), (0.7464, 0.4994, 8.752), (0.7462, 0.3181, 5.349), (0.7462, 0.3181, 5.349), (0.7462, 0.3083, 4.981), (0.7462, 0.2792, 4.637), (0.7462, 0.2494, 4.447), (0.577, 0.4995, 3.408), (0.4964, 0.4996, 3.408), (0.3452, 0.0447, 5.301), (0.3447, 0.01513, 5.281), (0.3443, -0.01444, 5.301), (0.7459, -0.005296, 3.916), (0.7459, 0.02486, 3.917), (0.7461, 0.1718, 4.112), (0.7462, 0.2326, 4.34), (0.4191, 0.7496, 1.025), (0.577, 0.4995, 1.0), (0.5773, 0.7495, 1.025), (0.4967, 0.7496, 1.025), (0.344, -0.05969, 5.628), (0.3438, -0.074, 5.706), (0.3437, -0.08919, 5.829), (0.3437, -0.1005, 5.969), (0.3438, -0.1074, 6.121), (0.3439, -0.1098, 6.28), (0.344, -0.108, 6.402), (0.3475, 0.1336, 6.338), (0.3475, 0.1344, 6.28), (0.3473, 0.1321, 6.121), (0.3472, 0.1295, 6.065), (0.5773, 0.7495, 1.0), (0.7459, -0.0006407, 3.917), (0.3441, -0.1074, 6.438), (0.3443, -0.1005, 6.59), (0.3445, -0.09201, 6.695), (0.3444, -0.02418, 5.509), (0.3442, -0.03438, 5.53), (0.344, -0.0555, 5.605), (0.3446, -0.0892, 6.73), (0.345, -0.07401, 6.853), (0.3453, -0.05551, 6.954), (0.3457, -0.0344, 7.029), (0.3461, -0.01149, 7.076), (0.3465, 0.01233, 7.091), (0.3468, 0.03615, 7.076), (0.3471, 0.05906, 7.029), (0.3473, 0.08017, 6.954), (0.3475, 0.09868, 6.853), (0.3475, 0.1025, 6.823), (0.347, 0.1252, 5.969), (0.3467, 0.1139, 5.829), (0.3464, 0.09869, 5.706), (0.346, 0.08019, 5.605), (0.3456, 0.05908, 5.53), (0.3452, 0.03617, 5.484), (0.3449, 0.01235, 5.468), (0.3445, -0.01148, 5.484), (0.3476, 0.1189, 6.668), (0.3477, 0.1251, 6.59), (0.3476, 0.1321, 6.438), (0.3476, 0.1139, 6.73)], [], [(2, 1, 5, 6, 7, 8, 9, 10, 11, 12, 13, 14, 15, 16, 17, 18, 19, 20, 21, 22, 23, 24, 25, 26, 27, 28, 29, 30, 31, 32, 33, 34, 35, 36, 37, 38, 39, 40, 41, 42, 43, 44, 45, 46, 47, 48, 49, 50, 51, 52, 53, 54, 55, 56, 57, 58, 59, 60, 61, 62, 63, 64), (0, 3, 65, 66), (73, 67, 160, 65, 3, 2, 64), (5, 1, 4, 68, 69, 70, 71), (4, 1, 2, 3, 0, 72, 142), (74, 149, 174, 6, 5, 71, 148), (7, 6, 174, 175, 150, 75), (8, 7, 75, 76), (9, 8, 76, 77, 78, 79), (9, 79, 80, 10), (10, 80, 81, 11), (12, 11, 81, 82), (13, 12, 82, 83), (14, 13, 83, 84), (15, 14, 84, 85), (16, 15, 85, 86), (17, 16, 86, 87), (18, 17, 87, 88), (19, 18, 88, 89), (20, 19, 89, 90), (21, 20, 90, 91), (22, 21, 91, 92), (23, 22, 92, 93), (24, 23, 93, 94), (25, 24, 94, 95), (26, 25, 95, 96), (27, 26, 96, 97), (28, 27, 97, 98), (29, 28, 98, 99), (30, 29, 99, 100), (31, 30, 100, 101), (32, 31, 101, 102), (33, 32, 102, 103), (34, 33, 103, 104), (35, 34, 104, 105), (105, 106, 36, 35), (36, 106, 157, 107, 37), (107, 108, 38, 37), (108, 109, 39, 38), (109, 110, 40, 39), (110, 111, 41, 40), (111, 112, 42, 41), (112, 113, 43, 42), (113, 114, 44, 43), (114, 115, 45, 44), (115, 116, 46, 45), (116, 117, 47, 46), (117, 118, 48, 47), (118, 119, 49, 48), (119, 120, 50, 49), (120, 121, 51, 50), (121, 122, 52, 51), (122, 123, 53, 52), (123, 124, 54, 53), (124, 125, 55, 54), (125, 126, 56, 55), (126, 127, 57, 56), (127, 128, 58, 57), (128, 129, 59, 58), (129, 130, 60, 59), (60, 130, 131, 61), (61, 131, 132, 62), (132, 133, 134, 135, 63, 62), (135, 73, 64, 63), (72, 0, 66, 136), (137, 138, 66, 65), (139, 140, 141, 68, 4, 142, 143), (141, 144, 69, 68), (144, 145, 70, 69), (145, 146, 147, 148, 71, 70), (76, 75, 151, 77), (77, 151, 152, 78), (89, 88, 87, 86, 85, 84, 83, 82, 81, 80, 79, 78, 152, 153, 154, 157, 106, 105, 104, 103, 102, 101, 100, 99, 98, 97, 96, 95, 94, 93, 92, 91, 90), (154, 155, 156, 133, 132, 131, 130, 129, 128, 127, 126, 125, 124, 123, 122, 121, 120, 119, 118, 117, 116, 115, 114, 113, 112, 111, 110, 109, 108, 107, 157), (133, 156, 158, 134), (134, 158, 73, 135), (142, 72, 136, 143), (138, 159, 136, 66), (161, 137, 65, 160), (138, 137, 162, 163), (73, 158, 164, 67), (159, 139, 143, 136), (165, 140, 139, 166), (167, 141, 140, 165), (168, 144, 141, 167), (169, 145, 144, 168), (170, 146, 145, 169), (146, 171, 172, 147), (147, 172, 74, 148), (172, 173, 149, 74), (150, 176, 151, 75), (176, 177, 152, 151), (154, 178, 179, 155), (155, 180, 181, 156), (158, 156, 181, 164), (159, 138, 163, 182), (67, 164, 183, 160), (184, 161, 160, 183), (137, 161, 185, 162), (163, 162, 186, 187), (139, 159, 182, 188), (189, 165, 166, 190), (166, 139, 188, 191), (192, 167, 165, 189), (193, 168, 167, 192), (194, 169, 168, 193), (195, 170, 169, 194), (196, 197, 146, 170), (197, 198, 171, 146), (171, 199, 173, 172), (173, 175, 174, 149), (200, 201, 150, 175), (201, 202, 176, 150), (202, 203, 177, 176), (203, 153, 152, 177), (153, 204, 178, 154), (178, 205, 206, 179), (155, 179, 207, 180), (180, 208, 209, 181), (164, 181, 209, 183), (182, 163, 187, 210), (208, 184, 183, 209), (161, 184, 211, 185), (162, 185, 212, 186), (187, 186, 213, 214), (188, 182, 210, 215), (189, 190, 216, 217), (190, 166, 191, 218), (191, 188, 215, 219), (192, 189, 217, 220), (193, 192, 220, 221), (194, 193, 221, 222), (195, 194, 222, 223), (224, 196, 170, 195), (225, 226, 197, 196), (226, 227, 198, 197), (198, 228, 199, 171), (199, 200, 175, 173), (229, 230, 201, 200), (230, 231, 202, 201), (231, 232, 203, 202), (203, 233, 204, 153), (204, 234, 205, 178), (205, 235, 236, 206), (179, 206, 237, 207), (180, 207, 238, 208), (210, 187, 214, 239), (184, 208, 240, 211), (185, 211, 241, 212), (186, 212, 242, 213), (243, 244, 214, 213), (215, 210, 239, 245), (190, 218, 246, 216), (217, 216, 247, 248), (218, 191, 219, 249), (219, 215, 245, 250), (220, 217, 248, 251), (221, 220, 251, 252), (222, 221, 252, 253), (224, 195, 223, 254), (223, 222, 253, 255), (256, 225, 196, 224), (226, 225, 257, 258), (227, 226, 258, 259), (227, 260, 228, 198), (228, 229, 200, 199), (261, 262, 230, 229), (262, 263, 231, 230), (263, 264, 232, 231), (232, 265, 233, 203), (233, 266, 234, 204), (234, 267, 235, 205), (235, 268, 269, 236), (206, 236, 270, 237), (207, 237, 271, 238), (208, 238, 272, 240), (244, 273, 239, 214), (211, 240, 274, 241), (212, 241, 275, 242), (276, 243, 213, 242), (277, 278, 244, 243), (273, 279, 245, 239), (218, 249, 280, 246), (216, 246, 281, 247), (248, 247, 282, 283), (249, 219, 250, 284), (279, 285, 250, 245), (251, 248, 283, 286), (252, 251, 287, 288), (253, 252, 288, 289), (256, 224, 254, 290), (254, 223, 255, 291), (255, 253, 289, 292), (225, 256, 290, 257), (258, 257, 293, 294), (260, 227, 259, 295), (259, 258, 294, 296), (260, 261, 229, 228), (262, 261, 297, 298), (263, 262, 298, 299), (264, 263, 299, 300), (264, 300, 265, 232), (265, 301, 266, 233), (266, 302, 267, 234), (267, 303, 268, 235), (268, 304, 305, 269), (236, 269, 306, 270), (237, 270, 307, 271), (238, 271, 308, 272), (240, 272, 309, 274), (278, 310, 273, 244), (241, 274, 311, 275), (312, 276, 242, 275), (313, 277, 243, 276), (314, 315, 278, 277), (310, 316, 279, 273), (249, 284, 317, 280), (246, 280, 318, 281), (247, 281, 319, 282), (283, 282, 320, 321), (285, 317, 284, 250), (316, 322, 285, 279), (287, 251, 286, 323), (286, 283, 321, 324), (288, 287, 325, 326), (289, 288, 326, 327), (290, 254, 291, 328), (291, 255, 292, 329), (292, 289, 327, 330), (257, 290, 328, 293), (294, 293, 331, 332), (261, 260, 295, 297), (295, 259, 296, 333), (296, 294, 332, 334), (298, 297, 335, 336), (299, 298, 336, 337), (300, 299, 337, 338), (300, 338, 301, 265), (301, 339, 302, 266), (302, 340, 303, 267), (303, 341, 304, 268), (304, 342, 343, 305), (269, 305, 344, 306), (270, 306, 345, 307), (271, 307, 346, 308), (272, 308, 347, 309), (274, 309, 348, 311), (315, 349, 310, 278), (348, 312, 275, 311), (350, 313, 276, 312), (351, 314, 277, 313), (352, 353, 315, 314), (349, 354, 316, 310), (280, 317, 355, 318), (281, 318, 356, 319), (282, 319, 357, 320), (321, 320, 358, 359), (322, 355, 317, 285), (354, 360, 322, 316), (325, 287, 323, 361), (323, 286, 324, 362), (324, 321, 359, 362), (326, 325, 363, 364), (327, 326, 364, 365), (328, 291, 329, 366), (329, 292, 330, 367), (330, 327, 365, 368), (293, 328, 366, 331), (332, 331, 369, 370), (297, 295, 333, 335), (333, 296, 334, 371), (334, 332, 370, 372), (336, 335, 373, 374), (337, 336, 374, 375), (338, 337, 375, 376), (338, 376, 339, 301), (339, 377, 340, 302), (340, 378, 341, 303), (341, 379, 342, 304), (342, 380, 381, 343), (305, 343, 382, 344), (306, 344, 383, 345), (307, 345, 384, 346), (308, 346, 385, 347), (309, 347, 386, 348), (353, 387, 349, 315), (386, 350, 312, 348), (388, 351, 313, 350), (389, 352, 314, 351), (390, 391, 353, 352), (387, 392, 354, 349), (318, 355, 393, 394), (318, 394, 395, 356), (319, 356, 396, 357), (320, 357, 397, 398, 399, 358), (359, 358, 400, 401), (360, 393, 355, 322), (392, 402, 360, 354), (363, 325, 361, 403), (361, 323, 362, 404, 405, 406, 407, 408, 409, 410, 411, 412, 413, 414, 415, 416, 417, 418, 419, 420, 421), (362, 359, 401, 404), (364, 363, 422, 423), (365, 364, 423, 424), (366, 329, 367, 425), (367, 330, 368, 426), (368, 365, 424, 427), (331, 366, 425, 369), (370, 369, 428, 429), (335, 333, 371, 373), (371, 334, 372, 430), (372, 370, 429, 431), (374, 373, 432, 433), (375, 374, 433, 434), (376, 375, 434, 435), (376, 435, 377, 339), (377, 436, 378, 340), (378, 437, 379, 341), (379, 438, 380, 342), (380, 439, 440, 381), (343, 381, 441, 382), (344, 382, 442, 383), (345, 383, 443, 384), (346, 384, 444, 385), (347, 385, 445, 386), (391, 446, 387, 353), (445, 388, 350, 386), (447, 389, 351, 388), (448, 390, 352, 389), (449, 450, 391, 390), (446, 451, 392, 387), (394, 393, 452, 453), (394, 453, 454, 395), (356, 395, 455, 456, 457, 458, 459, 460, 461, 396), (397, 357, 396, 461), (398, 397, 461, 460, 462), (463, 464, 465, 399, 398, 462, 466, 467, 468, 469, 470, 471, 472, 473, 474, 475, 476, 477, 478, 479, 480, 481, 482, 483, 484, 485, 486, 487, 488, 489, 490, 491, 492, 493, 494, 495, 496, 497), (465, 400, 358, 399), (401, 400, 498, 499), (402, 452, 393, 360), (451, 500, 402, 392), (422, 363, 403, 501), (403, 361, 421, 502, 503, 504, 505, 506, 507, 508, 509, 510, 511, 512, 513, 514, 515, 516, 517, 518, 405, 404, 519), (404, 401, 499, 519), (423, 422, 520, 521), (424, 423, 521, 522), (425, 367, 426, 523), (426, 368, 427, 524), (427, 424, 522, 525), (369, 425, 523, 428), (429, 428, 526, 527), (373, 371, 430, 432), (430, 372, 431, 528), (431, 429, 527, 529), (433, 432, 530, 531), (434, 433, 531, 532), (435, 434, 532, 533), (435, 533, 436, 377), (436, 534, 437, 378), (437, 535, 438, 379), (438, 536, 439, 380), (439, 537, 538, 440), (381, 440, 539, 441), (382, 441, 540, 442), (383, 442, 541, 443), (384, 443, 542, 444), (385, 444, 543, 445), (450, 544, 446, 391), (543, 447, 388, 445), (545, 448, 389, 447), (546, 449, 390, 448), (547, 548, 450, 449), (544, 549, 451, 446), (453, 452, 550, 551), (453, 551, 552, 454), (457, 456, 555, 556), (458, 457, 556, 557), (459, 458, 557, 462), (460, 459, 462), (558, 559, 560, 463, 497), (498, 464, 463, 560, 561, 562), (464, 498, 400, 465), (497, 496, 563, 564, 565, 466, 462, 557, 556, 555, 566, 567, 568, 569, 570, 571, 572, 573, 574, 575, 576), (467, 466, 565, 657, 577), (468, 467, 577, 578), (469, 468, 578, 579), (470, 469, 579, 580), (471, 470, 580, 581), (472, 471, 581, 582), (473, 472, 582, 583), (474, 473, 583, 584), (475, 474, 584, 585), (476, 475, 585, 586), (477, 476, 586, 587), (478, 477, 587, 588), (479, 478, 588, 589), (480, 479, 589, 590), (481, 480, 590, 591), (482, 481, 591, 592), (483, 482, 592, 593), (484, 483, 593, 594), (485, 484, 594, 595), (486, 485, 595, 596), (487, 486, 596, 597), (488, 487, 597, 598), (489, 488, 598, 599), (490, 489, 599, 600), (491, 490, 600, 601), (492, 491, 601, 602), (493, 492, 602, 603), (494, 493, 603, 604), (495, 494, 604, 605), (495, 605, 655, 563, 496), (499, 498, 562, 606), (500, 550, 452, 402), (549, 607, 500, 451), (608, 422, 501, 609), (501, 403, 519, 610), (519, 499, 606, 610), (422, 608, 611, 520), (521, 520, 612, 613), (522, 521, 613, 614), (523, 426, 524, 615), (524, 427, 525, 616), (525, 522, 614, 617), (428, 523, 615, 526), (527, 526, 618, 619), (432, 430, 528, 530), (528, 431, 529, 620), (529, 527, 619, 621), (531, 530, 622, 623), (532, 531, 623, 624), (533, 532, 624, 625), (533, 625, 534, 436), (534, 626, 535, 437), (535, 627, 536, 438), (536, 628, 537, 439), (537, 629, 630, 538), (440, 538, 631, 539), (441, 539, 632, 540), (442, 540, 633, 541), (443, 541, 634, 542), (444, 542, 635, 543), (548, 636, 544, 450), (635, 545, 447, 543), (637, 546, 448, 545), (638, 547, 449, 546), (639, 640, 548, 547), (636, 641, 549, 544), (551, 550, 642, 643), (551, 643, 644, 552), (454, 552, 652, 661, 660, 645, 659, 747), (455, 395, 454, 747, 658, 646, 553, 554), (555, 456, 455, 554, 566), (497, 576, 648, 558), (552, 644, 647, 559, 558, 648, 649, 650, 651, 652), (559, 647, 561, 560), (653, 654, 562, 561), (564, 563, 655, 656), (565, 564, 656, 657), (554, 553, 567, 566), (553, 646, 568, 567), (646, 658, 569, 568), (569, 658, 747, 659, 570), (659, 645, 571, 570), (645, 660, 572, 571), (660, 661, 573, 572), (574, 573, 661, 652, 651), (651, 650, 575, 574), (650, 649, 576, 575), (584, 583, 582, 581, 580, 579, 578, 577, 700, 701, 702, 703, 704, 705, 706, 585), (590, 589, 588, 587, 586, 585, 750, 754, 755, 756, 757, 758, 759, 760, 761, 762, 763, 764, 596, 595, 594, 593, 592, 591), (599, 598, 597, 596, 707, 708, 709, 710, 603, 602, 601, 600), (654, 609, 606, 562), (607, 642, 550, 500), (641, 662, 607, 549), (611, 608, 609, 663), (609, 501, 610, 606), (520, 611, 664, 612), (665, 613, 612, 666), (667, 614, 613, 665), (615, 524, 616, 668), (616, 525, 617, 669), (670, 617, 614, 667), (526, 615, 668, 618), (619, 618, 671, 672), (530, 528, 620, 622), (620, 529, 621, 673), (621, 619, 672, 674), (623, 622, 675, 676), (624, 623, 676, 677), (625, 624, 677, 678), (625, 678, 626, 534), (626, 679, 627, 535), (627, 680, 628, 536), (628, 681, 629, 537), (629, 682, 683, 630), (538, 630, 684, 631), (539, 631, 685, 632), (540, 632, 686, 633), (541, 633, 687, 634), (542, 634, 688, 635), (640, 689, 636, 548), (688, 637, 545, 635), (690, 638, 546, 637), (691, 639, 547, 638), (692, 693, 640, 639), (689, 694, 641, 636), (643, 642, 695, 696), (643, 697, 653, 644), (644, 653, 561, 647), (649, 648, 576), (654, 653, 698, 699), (656, 655, 605, 604, 603, 710, 765, 766, 767, 768, 769, 770, 771, 772, 751, 577, 657), (609, 654, 699, 663), (662, 695, 642, 607), (694, 711, 662, 641), (712, 611, 663, 699), (611, 712, 713, 664), (666, 612, 664, 714), (715, 665, 666, 716), (717, 667, 665, 715), (668, 616, 669, 718), (719, 669, 617, 670), (720, 670, 667, 717), (618, 668, 718, 671), (672, 671, 719, 721), (622, 620, 673, 675), (673, 621, 674, 722), (674, 672, 721, 723), (676, 675, 724, 725), (677, 676, 725, 726), (678, 677, 726, 727), (678, 727, 679, 626), (679, 728, 680, 627), (680, 729, 681, 628), (681, 730, 682, 629), (682, 731, 732, 683), (630, 683, 733, 684), (631, 684, 734, 685), (632, 685, 735, 686), (633, 686, 736, 687), (634, 687, 737, 688), (693, 738, 689, 640), (737, 690, 637, 688), (739, 691, 638, 690), (740, 692, 639, 691), (741, 742, 693, 692), (738, 743, 694, 689), (697, 643, 696, 744), (696, 695, 745, 746), (697, 744, 698, 653), (744, 712, 699, 698), (585, 706, 748, 749, 750), (700, 577, 751, 752, 753), (707, 596, 773, 774, 775), (711, 745, 695, 662), (743, 776, 711, 694), (712, 744, 777, 713), (714, 664, 713, 778), (716, 666, 714, 779), (780, 715, 716, 781), (782, 717, 715, 780), (671, 718, 669, 719), (721, 719, 670, 720), (783, 720, 717, 782), (675, 673, 722, 724), (722, 674, 723, 784), (723, 721, 720, 783), (725, 724, 785, 786), (726, 725, 786, 728), (727, 726, 728, 679), (728, 786, 729, 680), (729, 787, 730, 681), (730, 788, 731, 682), (731, 780, 781, 732), (683, 732, 789, 733), (684, 733, 790, 734), (685, 734, 791, 735), (686, 735, 792, 736), (687, 736, 793, 737), (742, 794, 738, 693), (793, 739, 690, 737), (792, 740, 691, 739), (791, 741, 692, 740), (790, 795, 742, 741), (794, 796, 743, 738), (744, 696, 746, 777), (776, 746, 745, 711), (773, 596, 764, 797), (796, 798, 776, 743), (778, 713, 777, 798), (779, 714, 778, 799), (781, 716, 779, 800), (788, 782, 780, 731), (801, 783, 782, 788), (724, 722, 784, 785), (784, 723, 783, 801), (786, 785, 787, 729), (787, 801, 788, 730), (732, 781, 800, 789), (733, 789, 795, 790), (734, 790, 741, 791), (735, 791, 740, 792), (736, 792, 739, 793), (795, 802, 794, 742), (802, 799, 796, 794), (798, 777, 746, 776), (799, 778, 798, 796), (800, 779, 799, 802), (785, 784, 801, 787), (789, 800, 802, 795), (771, 770, 503, 502), (772, 771, 502, 421, 420), (770, 769, 504, 503), (752, 751, 772, 420, 419), (769, 768, 505, 504), (753, 752, 419, 418), (768, 767, 506, 505), (701, 700, 753, 418, 417), (767, 766, 507, 506), (702, 701, 417, 416), (766, 765, 508, 507), (703, 702, 416, 415), (765, 710, 709, 509, 508), (704, 703, 415, 414), (709, 708, 510, 509), (705, 704, 414, 413), (708, 707, 775, 511, 510), (748, 706, 705, 413, 412), (775, 774, 512, 511), (749, 748, 412, 411), (774, 773, 797, 513, 512), (754, 750, 749, 411, 410), (797, 764, 763, 514, 513), (755, 754, 410, 409), (763, 762, 515, 514), (756, 755, 409, 408), (762, 761, 516, 515), (757, 756, 408, 407), (761, 760, 517, 516), (758, 757, 407, 406), (760, 759, 518, 517), (759, 758, 406, 405, 518), (807, 804, 805, 803, 869, 935, 871), (805, 804, 808, 809, 810, 811, 812, 813, 814, 815, 816, 817, 818, 819, 820, 821, 822, 823, 824, 825, 826, 827, 828, 829, 830, 831, 832, 833, 834, 835, 836, 837, 838, 839, 840, 841, 842, 843, 844, 845, 846, 847, 848, 849, 850, 851, 852, 853, 854, 855, 856, 857, 858, 859, 860, 861, 862, 863, 864, 865, 866, 867), (869, 803, 806, 870), (807, 872, 874, 940, 942, 808, 804), (867, 873, 868, 806, 803, 805), (964, 875, 941, 963, 809, 808, 942), (810, 809, 963, 965, 943, 876), (811, 810, 876, 877), (812, 878, 879, 813), (813, 879, 880, 814), (815, 814, 880, 881), (816, 815, 881, 882), (817, 816, 882, 883), (818, 817, 883, 884), (819, 818, 884, 885), (820, 819, 885, 886), (821, 820, 886, 887), (822, 821, 887, 888), (823, 822, 888, 889), (824, 823, 889, 890), (825, 824, 890, 891), (826, 825, 891, 892), (827, 826, 892, 893), (828, 827, 893, 894), (829, 828, 894, 895), (830, 829, 895, 896), (831, 830, 896, 897), (832, 831, 897, 898), (833, 832, 898, 899), (834, 833, 899, 900), (835, 834, 900, 901), (836, 835, 901, 902), (837, 836, 902, 903), (838, 837, 903, 904), (904, 905, 839, 838), (839, 905, 967, 906, 840), (906, 907, 841, 840), (907, 908, 842, 841), (908, 909, 843, 842), (909, 910, 844, 843), (910, 911, 845, 844), (911, 912, 846, 845), (912, 913, 847, 846), (913, 914, 848, 847), (914, 915, 849, 848), (915, 916, 850, 849), (916, 917, 851, 850), (917, 918, 852, 851), (918, 919, 853, 852), (919, 920, 854, 853), (920, 921, 855, 854), (921, 922, 856, 855), (922, 923, 857, 856), (923, 924, 858, 857), (924, 925, 859, 858), (925, 926, 860, 859), (926, 927, 861, 860), (927, 928, 862, 861), (928, 929, 863, 862), (863, 929, 930, 864), (864, 930, 931, 865), (865, 931, 952, 953, 932, 866), (932, 873, 867, 866), (933, 934, 806, 868), (935, 869, 870, 936), (934, 937, 870, 806), (871, 938, 958, 939, 872, 807), (877, 944, 946, 878, 812, 811), (877, 876, 945, 944), (947, 948, 949, 967, 905, 904, 903, 902, 901, 900, 899, 898, 897, 896, 895, 894, 893, 892, 891, 890, 889, 888, 887, 886, 885, 884, 883, 882, 881, 880, 879, 878, 946), (912, 911, 910, 909, 908, 907, 906, 967, 949, 950, 951, 952, 931, 930, 929, 928, 927, 926, 925, 924, 923, 922, 921, 920, 919, 918, 917, 916, 915, 914, 913), (953, 954, 873, 932), (873, 954, 955, 868), (956, 933, 868, 955), (871, 935, 936, 938), (937, 957, 936, 870), (939, 959, 874, 872), (959, 960, 940, 874), (961, 962, 941, 875), (943, 966, 945, 876), (944, 945, 947, 946), (952, 951, 954, 953), (954, 951, 968, 955), (969, 956, 955, 968), (957, 958, 938, 936), (970, 961, 875, 964), (971, 972, 962, 961), (962, 965, 963, 941), (964, 942, 940, 960, 978, 970), (973, 974, 943, 965), (974, 975, 966, 943), (966, 976, 947, 945), (977, 948, 947, 976), (950, 969, 968, 951), (978, 971, 961, 970), (972, 973, 965, 962), (975, 977, 976, 966), (980, 979, 983, 984), (981, 980, 984, 985), (979, 982, 988, 983), (984, 983, 989, 990), (986, 981, 985, 991), (985, 984, 990, 992), (982, 987, 994, 988), (983, 988, 995, 989), (990, 989, 996, 997), (993, 986, 991, 998), (991, 985, 992, 999), (992, 990, 997, 999), (987, 1001, 1002, 994), (988, 994, 1003, 995), (989, 995, 1004, 1005, 1006, 996), (997, 996, 1007, 1008), (1000, 993, 998, 1009), (998, 991, 999, 1010, 1011, 1012, 1013, 1014, 1015, 1016, 1017, 1018, 1019, 1020, 1021, 1022, 1023, 1024, 1025, 1026, 1027), (999, 997, 1008, 1010), (1001, 1029, 1030, 1002), (994, 1002, 1031, 1032, 1033, 1034, 1035, 1036, 1037, 1003), (1004, 995, 1003, 1037), (1005, 1004, 1037, 1036, 1038), (1039, 1040, 1041, 1006, 1005, 1038, 1042, 1043, 1044, 1045, 1046, 1047, 1048, 1049, 1050, 1051, 1052, 1053, 1054, 1055, 1056, 1057, 1058, 1059, 1060, 1061, 1062, 1063, 1064, 1065, 1066, 1067, 1068, 1069, 1070, 1071, 1072, 1073), (1041, 1007, 996, 1006), (1008, 1007, 1074, 1075), (1028, 1000, 1009, 1076), (1009, 998, 1027, 1077, 1078, 1079, 1080, 1081, 1082, 1083, 1084, 1085, 1086, 1087, 1088, 1089, 1090, 1091, 1092, 1093, 1011, 1010, 1094), (1010, 1008, 1075, 1094), (1029, 1095, 1096, 1030), (1033, 1032, 1099, 1100), (1034, 1033, 1100, 1101), (1035, 1034, 1101, 1038), (1036, 1035, 1038), (1102, 1103, 1104, 1039, 1073), (1074, 1040, 1039, 1104, 1105, 1106), (1040, 1074, 1007, 1041), (1073, 1072, 1107, 1108, 1109, 1042, 1038, 1101, 1100, 1099, 1110, 1111, 1112, 1113, 1114, 1115, 1116, 1117, 1118, 1119, 1120), (1043, 1042, 1109, 1169, 1121), (1044, 1043, 1121, 1122), (1045, 1044, 1122, 1123), (1046, 1045, 1123, 1124), (1047, 1046, 1124, 1125), (1048, 1047, 1125, 1126), (1049, 1048, 1126, 1127), (1050, 1049, 1127, 1128), (1051, 1050, 1128, 1129), (1052, 1051, 1129, 1130), (1053, 1052, 1130, 1131), (1054, 1053, 1131, 1132), (1055, 1054, 1132, 1133), (1056, 1055, 1133, 1134), (1057, 1056, 1134, 1135), (1058, 1057, 1135, 1136), (1059, 1058, 1136, 1137), (1060, 1059, 1137, 1138), (1061, 1060, 1138, 1139), (1062, 1061, 1139, 1140), (1063, 1062, 1140, 1141), (1064, 1063, 1141, 1142), (1065, 1064, 1142, 1143), (1066, 1065, 1143, 1144), (1067, 1066, 1144, 1145), (1068, 1067, 1145, 1146), (1069, 1068, 1146, 1147), (1070, 1069, 1147, 1148), (1071, 1070, 1148, 1149), (1071, 1149, 1167, 1107, 1072), (1075, 1074, 1106, 1150), (1151, 1028, 1076, 1152), (1076, 1009, 1094, 1153), (1094, 1075, 1150, 1153), (1095, 1155, 1156, 1096), (1030, 1096, 1164, 1173, 1172, 1157, 1171, 1190), (1031, 1002, 1030, 1190, 1170, 1158, 1097, 1098), (1099, 1032, 1031, 1098, 1110), (1073, 1120, 1160, 1102), (1096, 1156, 1159, 1103, 1102, 1160, 1161, 1162, 1163, 1164), (1103, 1159, 1105, 1104), (1165, 1166, 1106, 1105), (1108, 1107, 1167, 1168), (1109, 1108, 1168, 1169), (1098, 1097, 1111, 1110), (1097, 1158, 1112, 1111), (1158, 1170, 1113, 1112), (1113, 1170, 1190, 1171, 1114), (1171, 1157, 1115, 1114), (1157, 1172, 1116, 1115), (1172, 1173, 1117, 1116), (1118, 1117, 1173, 1164, 1163), (1163, 1162, 1119, 1118), (1162, 1161, 1120, 1119), (1128, 1127, 1126, 1125, 1124, 1123, 1122, 1121, 1178, 1179, 1180, 1181, 1182, 1183, 1184, 1129), (1134, 1133, 1132, 1131, 1130, 1129, 1193, 1197, 1198, 1199, 1200, 1201, 1202, 1203, 1204, 1205, 1206, 1207, 1140, 1139, 1138, 1137, 1136, 1135), (1143, 1142, 1141, 1140, 1185, 1186, 1187, 1188, 1147, 1146, 1145, 1144), (1166, 1152, 1150, 1106), (1154, 1151, 1152, 1174), (1152, 1076, 1153, 1150), (1155, 1175, 1165, 1156), (1156, 1165, 1105, 1159), (1161, 1160, 1120), (1166, 1165, 1176, 1177), (1168, 1167, 1149, 1148, 1147, 1188, 1208, 1209, 1210, 1211, 1212, 1213, 1214, 1215, 1194, 1121, 1169), (1152, 1166, 1177, 1174), (1175, 1189, 1176, 1165), (1129, 1184, 1191, 1192, 1193), (1178, 1121, 1194, 1195, 1196), (1185, 1140, 1216, 1217, 1218), (1216, 1140, 1207, 1219), (1214, 1213, 1078, 1077), (1215, 1214, 1077, 1027, 1026), (1213, 1212, 1079, 1078), (1195, 1194, 1215, 1026, 1025), (1212, 1211, 1080, 1079), (1196, 1195, 1025, 1024), (1211, 1210, 1081, 1080), (1179, 1178, 1196, 1024, 1023), (1210, 1209, 1082, 1081), (1180, 1179, 1023, 1022), (1209, 1208, 1083, 1082), (1181, 1180, 1022, 1021), (1208, 1188, 1187, 1084, 1083), (1182, 1181, 1021, 1020), (1187, 1186, 1085, 1084), (1183, 1182, 1020, 1019), (1186, 1185, 1218, 1086, 1085), (1191, 1184, 1183, 1019, 1018), (1218, 1217, 1087, 1086), (1192, 1191, 1018, 1017), (1217, 1216, 1219, 1088, 1087), (1197, 1193, 1192, 1017, 1016), (1219, 1207, 1206, 1089, 1088), (1198, 1197, 1016, 1015), (1206, 1205, 1090, 1089), (1199, 1198, 1015, 1014), (1205, 1204, 1091, 1090), (1200, 1199, 1014, 1013), (1204, 1203, 1092, 1091), (1201, 1200, 1013, 1012), (1203, 1202, 1093, 1092), (1202, 1201, 1012, 1011, 1093)])
me_cube.materials.append(mat_material)
me_cube.use_remesh_preserve_volume = False
me_cube.use_remesh_preserve_attributes = False
me_cube.use_mirror_vertex_groups = False
me_cube.update()

# ---- objects
ob_cube = bpy.data.objects.new('Cube', me_cube)
ob_lamp = bpy.data.objects.new('Lamp', light_lamp)
ob_camera = bpy.data.objects.new('Camera', cam_camera)

# ---- transforms, parenting, visibility, modifiers, constraints
ob_cube.location = (0.0, 0.0, 0.4093)
ob_cube.scale = (1.321, 1.376, 0.2261)
ob_cube.lock_rotations_4d = False
ob_cube.empty_display_type = 'ARROWS'
ob_cube.lineart.crease_threshold = 0.0
ob_lamp.location = (4.076, 1.005, 5.904)
ob_lamp.rotation_euler = (0.6503, 0.05522, 1.866)
ob_lamp.lock_rotations_4d = False
ob_lamp.empty_display_type = 'ARROWS'
ob_lamp.color = (0.0, 0.0, 0.0, 0.0)
ob_lamp.lineart.crease_threshold = 0.0
ob_camera.location = (7.481, -6.508, 5.344)
ob_camera.rotation_euler = (1.109, 0.0, 0.8149)
ob_camera.lock_rotations_4d = False
ob_camera.empty_display_type = 'ARROWS'
ob_camera.color = (0.0, 0.0, 0.0, 0.0)
ob_camera.display_type = 'WIRE'
ob_camera.lineart.crease_threshold = 0.0

# ---- collection membership
col_collection_1.objects.link(ob_cube)
col_collection_1.objects.link(ob_lamp)
col_collection_1.objects.link(ob_camera)

# ---- scene / render settings (as saved in the file)
scene.camera = ob_camera
scene.frame_start = 1; scene.frame_end = 250; scene.frame_set(0)
scene.render.engine = 'BLENDER_EEVEE_NEXT'
scene.render.resolution_percentage = 50
scene.render.dither_intensity = 0.0
scene.cycles.use_denoising = False
scene.cycles.samples = 128
scene.cycles.sampling_pattern = 'TABULATED_SOBOL'
scene.cycles.use_adaptive_sampling = False
scene.cycles.use_light_tree = False
scene.cycles.blur_glossy = 0.0
scene.cycles.sample_clamp_indirect = 0.0
scene.view_settings.view_transform = 'Standard'
bpy.context.view_layer.update()
